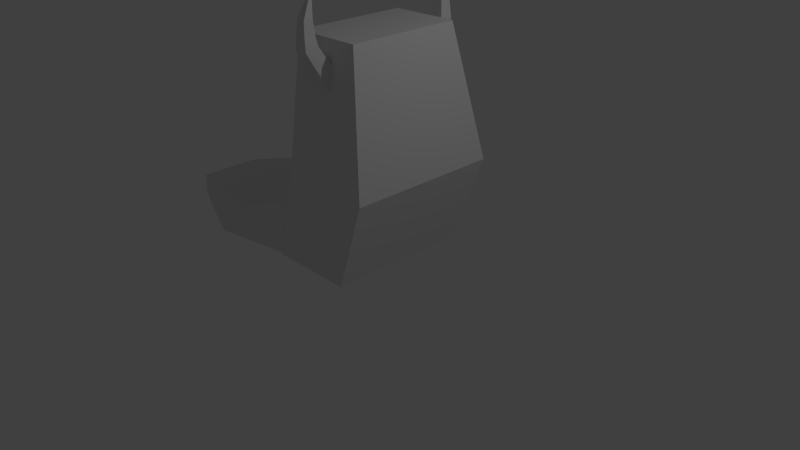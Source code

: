 # Source: Monster_1_Rampant.blend  (saved by Blender 2.79.0; exported with 4.5.12 LTS)
import bpy
from mathutils import Matrix  # noqa: F401  (used for matrix-valued properties, if any)

bpy.ops.wm.read_factory_settings(use_empty=True)
scene = bpy.context.scene
scene.name = 'Scene'

# ---- collections
col_collection_1 = bpy.data.collections.new('Collection 1'); scene.collection.children.link(col_collection_1)

# ---- materials (node trees are filled in below, after node groups)
mat_material = bpy.data.materials.new('Material')
mat_material.alpha_threshold = 0.0
mat_material.use_transparent_shadow = False
mat_material.roughness = 0.5
mat_material.line_color = (0.0, 0.0, 0.0, 1.0)

# ---- material node trees

# ---- world
world_world = bpy.data.worlds.new('World'); scene.world = world_world
world_world.color = (0.05088, 0.05088, 0.05088)
world_world.use_sun_shadow = False
world_world.sun_shadow_jitter_overblur = 0.0
world_world.cycles.sampling_method = 'NONE'
world_world.cycles.sample_map_resolution = 256

# ---- cameras
cam_camera = bpy.data.cameras.new('Camera')
cam_camera.clip_end = 100.0
cam_camera.lens = 35.0
cam_camera.sensor_width = 32.0
cam_camera.sensor_height = 18.0
cam_camera.ortho_scale = 7.314
cam_camera.dof.focus_distance = 0.0
cam_camera.dof.aperture_fstop = 128.0

# ---- lights
light_lamp = bpy.data.lights.new('Lamp', 'POINT')
light_lamp.transmission_factor = 0.0
light_lamp.cutoff_distance = 30.0
light_lamp.energy = 100.0
light_lamp.shadow_buffer_clip_start = 1.001
light_lamp.shadow_soft_size = 0.1
light_lamp.shadow_maximum_resolution = 0.006
light_lamp.use_absolute_resolution = True
light_lamp.cycles.use_multiple_importance_sampling = False

# ---- meshes
me_cube_002 = bpy.data.meshes.new('Cube.002')
me_cube_002.from_pydata([(-1.0, 1.415, -1.232), (-0.1289, 0.1805, 0.3235), (-1.0, 1.91, -0.845), (-0.1289, 0.3229, 0.2902), (1.0, 1.415, -1.232), (0.1289, 0.1805, 0.3235), (1.0, 1.91, -0.845), (0.1289, 0.3229, 0.2902), (-0.8242, -1.251, -0.5359), (-0.8242, 0.2949, -0.4722), (0.8242, 0.2949, -0.4722), (0.8242, -1.251, -0.5359), (-0.5365, -1.077, -0.06225), (-0.5365, -0.003636, -0.06225), (0.5365, -0.003636, -0.06225), (0.5365, -1.077, -0.06225), (-0.669, 0.1289, -0.3196), (0.669, 0.1289, -0.3196), (0.669, -1.209, -0.3196), (-0.669, -1.209, -0.3196)], [], [(8, 9, 2, 0), (9, 10, 6, 2), (10, 11, 4, 6), (11, 8, 0, 4), (0, 2, 6, 4), (5, 7, 3, 1), (18, 19, 8, 11), (17, 18, 11, 10), (16, 17, 10, 9), (19, 16, 9, 8), (1, 3, 13, 12), (3, 7, 14, 13), (7, 5, 15, 14), (5, 1, 12, 15), (12, 13, 16, 19), (13, 14, 17, 16), (14, 15, 18, 17), (15, 12, 19, 18)])
me_cube_002.use_remesh_preserve_volume = False
me_cube_002.use_remesh_preserve_attributes = False
me_cube_002.use_mirror_vertex_groups = False
me_cube_002.update()
me_cube_001 = bpy.data.meshes.new('Cube.001')
me_cube_001.from_pydata([(-0.08093, -1.105, -2.934), (0.2228, -1.105, -0.5669), (-0.08093, 1.105, -2.934), (0.2228, 1.105, -0.5669), (1.029, -1.0, -0.9875), (1.045, -1.0, 2.131), (1.029, 1.0, -0.9875), (1.045, 1.0, 2.131), (-0.7534, -0.7553, -4.004), (-0.7333, -0.7553, -2.496), (-0.7333, 0.7553, -2.496), (-0.7534, 0.7553, -4.004), (-1.267, -0.4641, -4.867), (-1.354, -0.4641, -4.018), (-1.354, 0.4641, -4.018), (-1.267, 0.4641, -4.867)], [], [(0, 1, 9, 8), (3, 7, 6, 2), (7, 5, 4, 6), (5, 1, 0, 4), (0, 2, 6, 4), (5, 7, 3, 1), (10, 11, 15, 14), (2, 0, 8, 11), (1, 3, 10, 9), (3, 2, 11, 10), (13, 14, 15, 12), (8, 9, 13, 12), (11, 8, 12, 15), (9, 10, 14, 13)])
me_cube_001.use_remesh_preserve_volume = False
me_cube_001.use_remesh_preserve_attributes = False
me_cube_001.use_mirror_vertex_groups = False
me_cube_001.update()
me_cube = bpy.data.meshes.new('Cube')
me_cube.from_pydata([(0.8009, 0.9503, -1.0), (0.8009, -0.9503, -1.0), (-1.1, -0.9503, -1.0), (-1.1, 0.9503, -1.0), (1.014, 0.7448, 1.0), (1.014, -0.7448, 1.0), (-0.4756, -0.7448, 1.0), (-0.4756, 0.7448, 1.0), (1.527, 1.0, -0.17), (1.527, -1.0, -0.17), (-0.4731, -1.0, -0.17), (-0.4731, 1.0, -0.17)], [], [(0, 1, 2, 3), (4, 7, 6, 5), (8, 4, 5, 9), (9, 5, 6, 10), (10, 6, 7, 11), (8, 0, 3, 11), (4, 8, 11, 7), (2, 10, 11, 3), (1, 9, 10, 2), (0, 8, 9, 1)])
me_cube.materials.append(mat_material)
me_cube.use_remesh_preserve_volume = False
me_cube.use_remesh_preserve_attributes = False
me_cube.use_mirror_vertex_groups = False
me_cube.update()
me_cube_003 = bpy.data.meshes.new('Cube.003')
me_cube_003.from_pydata([(-1.0, 1.415, -1.232), (-0.1289, 0.1805, 0.3235), (-1.0, 1.91, -0.845), (-0.1289, 0.3229, 0.2902), (1.0, 1.415, -1.232), (0.1289, 0.1805, 0.3235), (1.0, 1.91, -0.845), (0.1289, 0.3229, 0.2902), (-0.8242, -1.251, -0.5359), (-0.8242, 0.2949, -0.4722), (0.8242, 0.2949, -0.4722), (0.8242, -1.251, -0.5359), (-0.5365, -1.077, -0.06225), (-0.5365, -0.003636, -0.06225), (0.5365, -0.003636, -0.06225), (0.5365, -1.077, -0.06225), (-0.669, 0.1289, -0.3196), (0.669, 0.1289, -0.3196), (0.669, -1.209, -0.3196), (-0.669, -1.209, -0.3196)], [], [(8, 9, 2, 0), (9, 10, 6, 2), (10, 11, 4, 6), (11, 8, 0, 4), (0, 2, 6, 4), (5, 7, 3, 1), (18, 19, 8, 11), (17, 18, 11, 10), (16, 17, 10, 9), (19, 16, 9, 8), (1, 3, 13, 12), (3, 7, 14, 13), (7, 5, 15, 14), (5, 1, 12, 15), (12, 13, 16, 19), (13, 14, 17, 16), (14, 15, 18, 17), (15, 12, 19, 18)])
me_cube_003.use_remesh_preserve_volume = False
me_cube_003.use_remesh_preserve_attributes = False
me_cube_003.use_mirror_vertex_groups = False
me_cube_003.update()
arm_armature = bpy.data.armatures.new('Armature')  # bones are not reproduced

# ---- objects
ob_armature = bpy.data.objects.new('Armature', arm_armature)
ob_cube_002 = bpy.data.objects.new('Cube.002', me_cube_002)
ob_cube_001 = bpy.data.objects.new('Cube.001', me_cube_001)
ob_cube = bpy.data.objects.new('Cube', me_cube)
ob_lamp = bpy.data.objects.new('Lamp', light_lamp)
ob_camera = bpy.data.objects.new('Camera', cam_camera)
ob_cube_003 = bpy.data.objects.new('Cube.003', me_cube_003)

# ---- transforms, parenting, visibility, modifiers, constraints
ob_armature.location = (0.102, -5.04e-08, 0.4961)
ob_armature.rotation_euler = (1.016e-08, 0.2453, -4.804e-08)
ob_armature.scale = (0.8116, 0.8116, 0.8116)
ob_armature.show_in_front = True
ob_armature.lineart.crease_threshold = 0.0
ob_cube_002.location = (0.1944, -0.967, 3.269)
ob_cube_002.scale = (-0.1069, 0.1089, 0.7024)
ob_cube_002.lineart.crease_threshold = 0.0
ob_cube_001.location = (-1.442, 0.0, 0.8387)
ob_cube_001.rotation_euler = (0.0, 0.4043, 0.0)
ob_cube_001.scale = (1.05, 0.9373, 0.3102)
ob_cube_001.lineart.crease_threshold = 0.0
ob_cube.location = (0.0, 0.0, 1.544)
ob_cube.scale = (0.6138, 1.0, 1.441)
ob_cube.lock_rotations_4d = False
ob_cube.empty_display_type = 'ARROWS'
ob_cube.lineart.crease_threshold = 0.0
ob_lamp.location = (4.076, 1.005, 5.904)
ob_lamp.rotation_euler = (0.6503, 0.05522, 1.866)
ob_lamp.lock_rotations_4d = False
ob_lamp.empty_display_type = 'ARROWS'
ob_lamp.color = (0.0, 0.0, 0.0, 0.0)
ob_lamp.lineart.crease_threshold = 0.0
ob_camera.location = (7.481, -6.508, 5.344)
ob_camera.rotation_euler = (1.109, 0.01082, 0.8149)
ob_camera.lock_rotations_4d = False
ob_camera.empty_display_type = 'ARROWS'
ob_camera.color = (0.0, 0.0, 0.0, 0.0)
ob_camera.display_type = 'WIRE'
ob_camera.lineart.crease_threshold = 0.0
ob_cube_003.location = (0.1944, 0.9431, 3.269)
ob_cube_003.rotation_euler = (0.0, -0.0, -3.142)
ob_cube_003.scale = (-0.1069, 0.1089, 0.7024)
ob_cube_003.lineart.crease_threshold = 0.0

# ---- collection membership
col_collection_1.objects.link(ob_armature)
col_collection_1.objects.link(ob_cube_002)
col_collection_1.objects.link(ob_cube_001)
col_collection_1.objects.link(ob_cube)
col_collection_1.objects.link(ob_lamp)
col_collection_1.objects.link(ob_camera)
col_collection_1.objects.link(ob_cube_003)

# ---- scene / render settings (as saved in the file)
scene.camera = ob_camera
scene.frame_start = 1; scene.frame_end = 250; scene.frame_set(0)
scene.render.engine = 'BLENDER_EEVEE_NEXT'
scene.render.resolution_percentage = 50
scene.render.dither_intensity = 0.0
scene.cycles.use_denoising = False
scene.cycles.samples = 10
scene.cycles.sampling_pattern = 'TABULATED_SOBOL'
scene.cycles.light_sampling_threshold = 0.0
scene.cycles.use_adaptive_sampling = False
scene.cycles.use_light_tree = False
scene.cycles.blur_glossy = 0.0
scene.cycles.pixel_filter_type = 'GAUSSIAN'
scene.cycles.sample_clamp_indirect = 0.0
scene.view_settings.view_transform = 'Standard'
bpy.context.view_layer.update()
